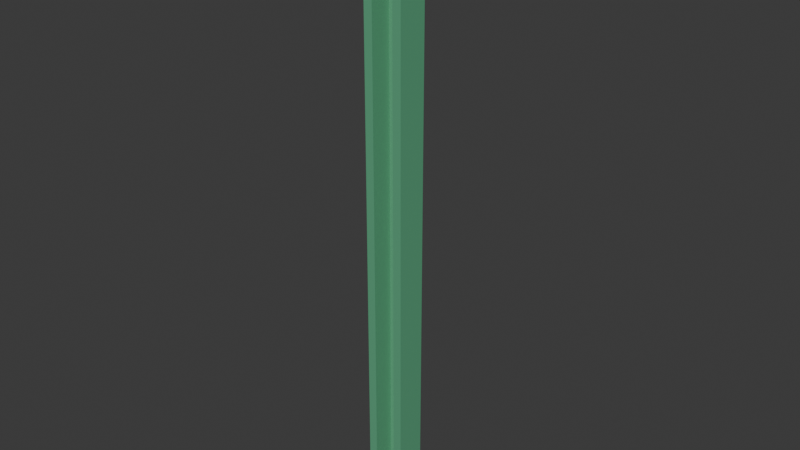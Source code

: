 # Source: roomwall_twosided_endcap.blend  (saved by Blender 5.0.119; exported with 4.5.12 LTS)
import bpy
from mathutils import Matrix  # noqa: F401  (used for matrix-valued properties, if any)

bpy.ops.wm.read_factory_settings(use_empty=True)
scene = bpy.context.scene
scene.name = 'Scene'

# ---- collections
col_room_wall = bpy.data.collections.new('Room Wall'); scene.collection.children.link(col_room_wall)

# ---- materials (node trees are filled in below, after node groups)
mat_wood = bpy.data.materials.new('Wood')
mat_wall_001 = bpy.data.materials.new('Wall.001')
mat_wall_001.alpha_threshold = 0.0
mat_wall_001.use_backface_culling_lightprobe_volume = False
mat_wall_001.roughness = 0.5
mat_wall_001.line_color = (0.0, 0.0, 0.0, 1.0)
mat_moulds_001 = bpy.data.materials.new('Moulds.001')
mat_wall_005 = bpy.data.materials.new('Wall.005')
mat_wall_005.alpha_threshold = 0.0
mat_wall_005.use_backface_culling_lightprobe_volume = False
mat_wall_005.roughness = 0.5
mat_wall_005.line_color = (0.0, 0.0, 0.0, 1.0)
mat_moulds_005 = bpy.data.materials.new('Moulds.005')
mat_wall_004 = bpy.data.materials.new('Wall.004')
mat_wall_004.alpha_threshold = 0.0
mat_wall_004.use_backface_culling_lightprobe_volume = False
mat_wall_004.roughness = 0.5
mat_wall_004.line_color = (0.0, 0.0, 0.0, 1.0)
mat_moulds_004 = bpy.data.materials.new('Moulds.004')
mat_wall_003 = bpy.data.materials.new('Wall.003')
mat_wall_003.alpha_threshold = 0.0
mat_wall_003.use_backface_culling_lightprobe_volume = False
mat_wall_003.roughness = 0.5
mat_wall_003.line_color = (0.0, 0.0, 0.0, 1.0)
mat_moulds_003 = bpy.data.materials.new('Moulds.003')
mat_wall = bpy.data.materials.new('Wall')
mat_wall.alpha_threshold = 0.0
mat_wall.use_backface_culling_lightprobe_volume = False
mat_wall.roughness = 0.5
mat_wall.line_color = (0.0, 0.0, 0.0, 1.0)
mat_moulds = bpy.data.materials.new('Moulds')
mat_wall_002 = bpy.data.materials.new('Wall.002')
mat_wall_002.alpha_threshold = 0.0
mat_wall_002.use_backface_culling_lightprobe_volume = False
mat_wall_002.roughness = 0.5
mat_wall_002.line_color = (0.0, 0.0, 0.0, 1.0)
mat_moulds_002 = bpy.data.materials.new('Moulds.002')

# ---- material node trees
mat_wood.use_nodes = True; mat_wood.node_tree.nodes.clear()
_N = mat_wood.node_tree.nodes; _L = mat_wood.node_tree.links
n0 = _N.new('ShaderNodeBsdfPrincipled'); n0.name = 'Principled BSDF'; n0.location = (-200, 100)
n0.inputs[0].default_value = (0.2983, 0.1686, 0.06547, 1.0)
n1 = _N.new('ShaderNodeOutputMaterial'); n1.name = 'Material Output'; n1.location = (200, 100)
_L.new(n0.outputs[0], n1.inputs[0])
n1.is_active_output = True
mat_wall_001.use_nodes = True; mat_wall_001.node_tree.nodes.clear()
_N = mat_wall_001.node_tree.nodes; _L = mat_wall_001.node_tree.links
n0 = _N.new('ShaderNodeOutputMaterial'); n0.name = 'Material Output'; n0.location = (200, 100)
n1 = _N.new('ShaderNodeBsdfPrincipled'); n1.name = 'Principled BSDF'; n1.location = (-200, 100)
n1.inputs[0].default_value = (0.1147, 0.3992, 0.2168, 1.0)
_L.new(n1.outputs[0], n0.inputs[0])
n0.is_active_output = True
mat_moulds_001.use_nodes = True; mat_moulds_001.node_tree.nodes.clear()
_N = mat_moulds_001.node_tree.nodes; _L = mat_moulds_001.node_tree.links
n0 = _N.new('ShaderNodeBsdfPrincipled'); n0.name = 'Principled BSDF'; n0.location = (-200, 100)
n0.inputs[0].default_value = (0.4387, 0.4933, 0.7358, 1.0)
n1 = _N.new('ShaderNodeOutputMaterial'); n1.name = 'Material Output'; n1.location = (200, 100)
_L.new(n0.outputs[0], n1.inputs[0])
n1.is_active_output = True
mat_wall_005.use_nodes = True; mat_wall_005.node_tree.nodes.clear()
_N = mat_wall_005.node_tree.nodes; _L = mat_wall_005.node_tree.links
n0 = _N.new('ShaderNodeOutputMaterial'); n0.name = 'Material Output'; n0.location = (200, 100)
n1 = _N.new('ShaderNodeBsdfPrincipled'); n1.name = 'Principled BSDF'; n1.location = (-200, 100)
n1.inputs[0].default_value = (0.1147, 0.3992, 0.2168, 1.0)
_L.new(n1.outputs[0], n0.inputs[0])
n0.is_active_output = True
mat_moulds_005.use_nodes = True; mat_moulds_005.node_tree.nodes.clear()
_N = mat_moulds_005.node_tree.nodes; _L = mat_moulds_005.node_tree.links
n0 = _N.new('ShaderNodeBsdfPrincipled'); n0.name = 'Principled BSDF'; n0.location = (-200, 100)
n0.inputs[0].default_value = (0.4387, 0.4933, 0.7358, 1.0)
n1 = _N.new('ShaderNodeOutputMaterial'); n1.name = 'Material Output'; n1.location = (200, 100)
_L.new(n0.outputs[0], n1.inputs[0])
n1.is_active_output = True
mat_wall_004.use_nodes = True; mat_wall_004.node_tree.nodes.clear()
_N = mat_wall_004.node_tree.nodes; _L = mat_wall_004.node_tree.links
n0 = _N.new('ShaderNodeOutputMaterial'); n0.name = 'Material Output'; n0.location = (200, 100)
n1 = _N.new('ShaderNodeBsdfPrincipled'); n1.name = 'Principled BSDF'; n1.location = (-200, 100)
n1.inputs[0].default_value = (0.1147, 0.3992, 0.2168, 1.0)
_L.new(n1.outputs[0], n0.inputs[0])
n0.is_active_output = True
mat_moulds_004.use_nodes = True; mat_moulds_004.node_tree.nodes.clear()
_N = mat_moulds_004.node_tree.nodes; _L = mat_moulds_004.node_tree.links
n0 = _N.new('ShaderNodeBsdfPrincipled'); n0.name = 'Principled BSDF'; n0.location = (-200, 100)
n0.inputs[0].default_value = (0.4387, 0.4933, 0.7358, 1.0)
n1 = _N.new('ShaderNodeOutputMaterial'); n1.name = 'Material Output'; n1.location = (200, 100)
_L.new(n0.outputs[0], n1.inputs[0])
n1.is_active_output = True
mat_wall_003.use_nodes = True; mat_wall_003.node_tree.nodes.clear()
_N = mat_wall_003.node_tree.nodes; _L = mat_wall_003.node_tree.links
n0 = _N.new('ShaderNodeOutputMaterial'); n0.name = 'Material Output'; n0.location = (200, 100)
n1 = _N.new('ShaderNodeBsdfPrincipled'); n1.name = 'Principled BSDF'; n1.location = (-200, 100)
n1.inputs[0].default_value = (0.1147, 0.3992, 0.2168, 1.0)
_L.new(n1.outputs[0], n0.inputs[0])
n0.is_active_output = True
mat_moulds_003.use_nodes = True; mat_moulds_003.node_tree.nodes.clear()
_N = mat_moulds_003.node_tree.nodes; _L = mat_moulds_003.node_tree.links
n0 = _N.new('ShaderNodeBsdfPrincipled'); n0.name = 'Principled BSDF'; n0.location = (-200, 100)
n0.inputs[0].default_value = (0.4387, 0.4933, 0.7358, 1.0)
n1 = _N.new('ShaderNodeOutputMaterial'); n1.name = 'Material Output'; n1.location = (200, 100)
_L.new(n0.outputs[0], n1.inputs[0])
n1.is_active_output = True
mat_wall.use_nodes = True; mat_wall.node_tree.nodes.clear()
_N = mat_wall.node_tree.nodes; _L = mat_wall.node_tree.links
n0 = _N.new('ShaderNodeOutputMaterial'); n0.name = 'Material Output'; n0.location = (200, 100)
n1 = _N.new('ShaderNodeBsdfPrincipled'); n1.name = 'Principled BSDF'; n1.location = (-200, 100)
n1.inputs[0].default_value = (0.1147, 0.3992, 0.2168, 1.0)
_L.new(n1.outputs[0], n0.inputs[0])
n0.is_active_output = True
mat_moulds.use_nodes = True; mat_moulds.node_tree.nodes.clear()
_N = mat_moulds.node_tree.nodes; _L = mat_moulds.node_tree.links
n0 = _N.new('ShaderNodeBsdfPrincipled'); n0.name = 'Principled BSDF'; n0.location = (-200, 100)
n0.inputs[0].default_value = (0.4387, 0.4933, 0.7358, 1.0)
n1 = _N.new('ShaderNodeOutputMaterial'); n1.name = 'Material Output'; n1.location = (200, 100)
_L.new(n0.outputs[0], n1.inputs[0])
n1.is_active_output = True
mat_wall_002.use_nodes = True; mat_wall_002.node_tree.nodes.clear()
_N = mat_wall_002.node_tree.nodes; _L = mat_wall_002.node_tree.links
n0 = _N.new('ShaderNodeOutputMaterial'); n0.name = 'Material Output'; n0.location = (200, 100)
n1 = _N.new('ShaderNodeBsdfPrincipled'); n1.name = 'Principled BSDF'; n1.location = (-200, 100)
n1.inputs[0].default_value = (0.1147, 0.3992, 0.2168, 1.0)
_L.new(n1.outputs[0], n0.inputs[0])
n0.is_active_output = True
mat_moulds_002.use_nodes = True; mat_moulds_002.node_tree.nodes.clear()
_N = mat_moulds_002.node_tree.nodes; _L = mat_moulds_002.node_tree.links
n0 = _N.new('ShaderNodeBsdfPrincipled'); n0.name = 'Principled BSDF'; n0.location = (-200, 100)
n0.inputs[0].default_value = (0.4387, 0.4933, 0.7358, 1.0)
n1 = _N.new('ShaderNodeOutputMaterial'); n1.name = 'Material Output'; n1.location = (200, 100)
_L.new(n0.outputs[0], n1.inputs[0])
n1.is_active_output = True

# ---- world
world_world = bpy.data.worlds.new('World'); scene.world = world_world
world_world.use_nodes = True; world_world.node_tree.nodes.clear()
_N = world_world.node_tree.nodes; _L = world_world.node_tree.links
n0 = _N.new('ShaderNodeOutputWorld'); n0.name = 'World Output'; n0.location = (200, 100)
n1 = _N.new('ShaderNodeBackground'); n1.name = 'Background'; n1.location = (-200, 100)
n1.inputs[0].default_value = (0.05088, 0.05088, 0.05088, 1.0)
_L.new(n1.outputs[0], n0.inputs[0])
n0.is_active_output = True
world_world.color = (0.05088, 0.05088, 0.05088)
world_world.sun_shadow_jitter_overblur = 0.0

# ---- meshes
me_cube_003 = bpy.data.meshes.new('Cube.003')
me_cube_003.from_pydata([(-1.118e-08, 0.1, -5.588e-09), (-1.118e-08, 5.96e-08, -1.28e-07), (-1.118e-08, 0.1, 0.05), (-1.118e-08, 5.96e-08, 0.05), (0.1, 0.1, -5.588e-09), (0.1, 5.96e-08, -1.28e-07), (0.1, 0.1, 0.05), (0.1, 5.96e-08, 0.05), (-1.118e-08, 0.1, 2.75), (-1.118e-08, 5.96e-08, 2.75), (-1.118e-08, 0.1, 2.8), (-1.118e-08, 5.96e-08, 2.8), (0.1, 0.1, 2.75), (0.1, 5.96e-08, 2.75), (0.1, 0.1, 2.8), (0.1, 5.96e-08, 2.8)], [], [(0, 1, 3, 2), (2, 3, 7, 6), (6, 7, 5, 4), (4, 5, 1, 0), (2, 6, 4, 0), (7, 3, 1, 5), (8, 9, 11, 10), (10, 11, 15, 14), (14, 15, 13, 12), (12, 13, 9, 8), (10, 14, 12, 8), (15, 11, 9, 13)])
_uv = me_cube_003.uv_layers.new(name='UVMap')
_uv.uv.foreach_set('vector', [0.375, 0.0, 0.625, 0.0, 0.625, 0.25, 0.375, 0.25, 0.375, 0.25, 0.625, 0.25, 0.625, 0.5, 0.375, 0.5, 0.375, 0.5, 0.625, 0.5, 0.625, 0.75, 0.375, 0.75, 0.375, 0.75, 0.625, 0.75, 0.625, 1.0, 0.375, 1.0, 0.125, 0.5, 0.375, 0.5, 0.375, 0.75, 0.125, 0.75, 0.625, 0.5, 0.875, 0.5, 0.875, 0.75, 0.625, 0.75, 0.375, 0.0, 0.625, 0.0, 0.625, 0.25, 0.375, 0.25, 0.375, 0.25, 0.625, 0.25, 0.625, 0.5, 0.375, 0.5, 0.375, 0.5, 0.625, 0.5, 0.625, 0.75, 0.375, 0.75, 0.375, 0.75, 0.625, 0.75, 0.625, 1.0, 0.375, 1.0, 0.125, 0.5, 0.375, 0.5, 0.375, 0.75, 0.125, 0.75, 0.625, 0.5, 0.875, 0.5, 0.875, 0.75, 0.625, 0.75])
me_cube_003.materials.append(mat_wood)
me_cube_003.update()
me_cube_001 = bpy.data.meshes.new('Cube.001')
me_cube_001.from_pydata([(0.14, 9.934e-09, 0.0), (0.1547, -0.01489, 0.0), (0.14, 9.934e-09, 0.0577), (0.1547, -0.01489, 0.0577), (0.14, 0.14, 0.0577), (0.14, 0.14, 0.0), (0.1547, 0.1395, 0.0), (0.1547, 0.14, 0.0577), (0.1, -2.002e-08, 0.0), (0.1, -0.01471, 0.0), (0.1, -1.676e-08, 0.0577), (0.1, -0.01471, 0.0577), (0.154, -0.01471, 0.0), (0.1545, -0.01471, 0.0577), (0.1, -2.002e-08, 2.8), (0.1, -1.676e-08, 2.72), (0.1, -0.06737, 2.8), (0.1, -0.06737, 2.787), (0.14, 9.934e-09, 2.8), (0.2073, -0.06737, 2.8), (0.2073, -0.06737, 2.787), (0.1535, -0.01454, 2.72), (0.14, 9.934e-09, 2.72), (0.2074, -0.06787, 2.8), (0.1545, -0.0141, 2.72), (0.2074, -0.06787, 2.787), (0.14, 0.14, 2.72), (0.14, 0.14, 2.8), (0.2074, 0.14, 2.8), (0.2074, 0.14, 2.787), (0.1545, 0.14, 2.72), (0.1, 0.14, 0.0), (0.1, 0.14, 2.8), (0.14, 0.04, 0.0), (0.14, 0.04, 2.8), (-0.05489, -0.01471, 0.0), (-0.05489, -0.01471, 0.0577), (0.09954, -0.01471, 0.0), (-0.04, 0.14, 0.0), (-0.05471, 0.14, 0.0), (-0.04, 0.14, 0.0577), (-0.05471, 0.14, 0.0577), (-0.04, 1.987e-08, 0.0577), (-0.04, -5.096e-06, 0.0), (-0.05471, -0.01401, 0.0), (-0.05471, -0.01447, 0.0577), (-0.04, 0.14, 2.8), (-0.04, 0.14, 2.72), (-0.1074, 0.14, 2.8), (-0.05454, 0.14, 2.72), (-0.1074, 0.14, 2.787), (-0.04, 1.987e-08, 2.72), (-0.04, -4.967e-08, 2.8), (-0.1074, -0.06731, 2.8), (-0.1074, -0.06731, 2.787), (-0.05454, -0.01347, 2.72), (-0.1079, -0.06737, 2.8), (-0.0541, -0.01454, 2.72), (-0.1079, -0.06737, 2.787), (0.1, -0.01454, 2.72), (2.98e-08, 0.14, 0.0), (2.98e-08, 0.14, 2.8), (0.1, 0.04, 0.0), (0.1, 0.04, 2.8), (-7.451e-09, 0.04, 2.8), (-7.451e-09, 0.04, 0.0), (-1.863e-08, 0.0, 0.0), (-1.863e-08, 0.0, 2.8)], [], [(2, 0, 1, 3), (0, 5, 6, 1), (4, 7, 6, 5), (7, 4, 2, 3), (6, 7, 3, 1), (8, 0, 12, 9), (2, 13, 12, 0), (13, 2, 10, 11), (12, 13, 11, 9), (18, 19, 20, 21, 22), (15, 22, 21, 59), (19, 18, 14, 16), (21, 20, 17, 59), (20, 19, 16, 17), (27, 28, 29, 30, 26), (18, 22, 24, 25, 23), (22, 26, 30, 24), (28, 27, 18, 23), (30, 29, 25, 24), (29, 28, 23, 25), (31, 32, 27, 5), (62, 63, 32, 31), (22, 15, 10, 2), (33, 62, 31, 5), (63, 34, 27, 32), (34, 33, 5, 27), (18, 34, 63, 14), (18, 22, 2, 0, 33, 34), (33, 0, 8, 62), (42, 43, 35, 36), (43, 8, 37, 35), (11, 10, 42, 36), (37, 11, 36, 35), (40, 38, 39, 41), (38, 43, 44, 39), (42, 45, 44, 43), (45, 42, 40, 41), (44, 45, 41, 39), (52, 53, 54, 55, 51), (46, 47, 49, 50, 48), (47, 51, 55, 49), (53, 52, 46, 48), (55, 54, 50, 49), (54, 53, 48, 50), (52, 51, 57, 58, 56), (51, 15, 59, 57), (16, 14, 52, 56), (59, 17, 58, 57), (17, 16, 56, 58), (65, 64, 63, 62), (51, 47, 40, 42), (60, 61, 64, 65), (66, 65, 62, 8), (38, 40, 47, 46, 61, 60), (64, 67, 14, 63), (67, 66, 8, 14), (52, 67, 64, 61, 46), (52, 51, 42, 43, 66, 67), (66, 43, 38, 60, 65)])
me_cube_001.polygons.foreach_set('material_index', [1, 1, 0, 1, 1, 3, 2, 3, 3, 2, 3, 3, 3, 3, 4, 5, 5, 5, 5, 5, 2, 2, 2, 2, 2, 2, 2, 2, 2, 7, 7, 7, 7, 9, 9, 8, 9, 9, 8, 9, 9, 9, 9, 9, 11, 11, 11, 11, 11, 8, 8, 8, 8, 8, 8, 8, 8, 8, 8])
_uv = me_cube_001.uv_layers.new(name='UVMap')
_uv.uv.foreach_set('vector', [0.3802, 0.75, 0.375, 0.75, 0.375, 0.75, 0.3802, 0.75, 0.375, 0.75, 0.375, 0.7325, 0.375, 0.7325, 0.375, 0.75, 0.3802, 0.75, 0.3802, 0.7324, 0.375, 0.7325, 0.375, 0.7325, 0.3802, 0.7324, 0.3802, 0.75, 0.3802, 0.75, 0.3802, 0.75, 0.375, 0.7325, 0.3802, 0.7324, 0.3802, 0.75, 0.375, 0.75, 0.375, 0.75, 0.375, 0.7325, 0.375, 0.7325, 0.375, 0.75, 0.3802, 0.75, 0.3802, 0.7324, 0.375, 0.7325, 0.375, 0.7325, 0.3802, 0.7324, 0.3802, 0.75, 0.3802, 0.75, 0.3802, 0.75, 0.375, 0.7325, 0.3802, 0.7324, 0.3802, 0.75, 0.375, 0.75, 0.625, 0.7325, 0.625, 0.7325, 0.6239, 0.7325, 0.6178, 0.7325, 0.6178, 0.75, 0.6178, 0.75, 0.6178, 0.75, 0.6178, 0.7325, 0.6178, 0.75, 0.625, 0.7325, 0.625, 0.7325, 0.625, 0.75, 0.625, 0.75, 0.6178, 0.7325, 0.6239, 0.7325, 0.6239, 0.75, 0.6178, 0.75, 0.6239, 0.7325, 0.625, 0.7325, 0.625, 0.75, 0.6239, 0.75, 0.625, 0.7325, 0.625, 0.7325, 0.6239, 0.7325, 0.6178, 0.7325, 0.6178, 0.75, 0.625, 0.75, 0.6178, 0.75, 0.6178, 0.75, 0.6239, 0.75, 0.625, 0.75, 0.6178, 0.75, 0.6178, 0.75, 0.6178, 0.7325, 0.6178, 0.75, 0.625, 0.7325, 0.625, 0.7325, 0.625, 0.75, 0.625, 0.75, 0.6178, 0.7325, 0.6239, 0.7325, 0.6239, 0.75, 0.6178, 0.75, 0.6239, 0.7325, 0.625, 0.7325, 0.625, 0.75, 0.6239, 0.75, 0.375, 0.0, 0.625, 0.0, 0.625, 0.0, 0.375, 0.0, 0.375, 0.0, 0.625, 0.0, 0.625, 0.0, 0.375, 0.0, 0.6178, 0.75, 0.6178, 0.75, 0.3802, 0.75, 0.3802, 0.75, 0.125, 0.75, 0.125, 0.75, 0.125, 0.75, 0.125, 0.75, 0.875, 0.75, 0.875, 0.75, 0.875, 0.75, 0.875, 0.75, 0.875, 0.75, 0.375, 0.0, 0.375, 0.0, 0.875, 0.75, 0.625, 0.7325, 0.875, 0.75, 0.875, 0.75, 0.625, 0.75, 0.625, 0.7325, 0.6178, 0.75, 0.3802, 0.75, 0.375, 0.7325, 0.375, 0.0, 0.875, 0.75, 0.125, 0.75, 0.375, 0.7325, 0.375, 0.75, 0.125, 0.75, 0.3802, 0.75, 0.375, 0.75, 0.375, 0.75, 0.3802, 0.75, 0.375, 0.75, 0.375, 0.7325, 0.375, 0.7325, 0.375, 0.75, 0.3802, 0.7324, 0.3802, 0.75, 0.3802, 0.75, 0.3802, 0.75, 0.375, 0.7325, 0.3802, 0.7324, 0.3802, 0.75, 0.375, 0.75, 0.3802, 0.75, 0.375, 0.75, 0.375, 0.75, 0.3802, 0.75, 0.375, 0.75, 0.375, 0.7325, 0.375, 0.7325, 0.375, 0.75, 0.3802, 0.75, 0.3802, 0.7324, 0.375, 0.7325, 0.375, 0.7325, 0.3802, 0.7324, 0.3802, 0.75, 0.3802, 0.75, 0.3802, 0.75, 0.375, 0.7325, 0.3802, 0.7324, 0.3802, 0.75, 0.375, 0.75, 0.625, 0.7325, 0.625, 0.7325, 0.6239, 0.7325, 0.6178, 0.7325, 0.6178, 0.75, 0.625, 0.75, 0.6178, 0.75, 0.6178, 0.75, 0.6239, 0.75, 0.625, 0.75, 0.6178, 0.75, 0.6178, 0.75, 0.6178, 0.7325, 0.6178, 0.75, 0.625, 0.7325, 0.625, 0.7325, 0.625, 0.75, 0.625, 0.75, 0.6178, 0.7325, 0.6239, 0.7325, 0.6239, 0.75, 0.6178, 0.75, 0.6239, 0.7325, 0.625, 0.7325, 0.625, 0.75, 0.6239, 0.75, 0.625, 0.75, 0.6178, 0.75, 0.6178, 0.75, 0.6239, 0.75, 0.625, 0.75, 0.6178, 0.75, 0.6178, 0.75, 0.6178, 0.7325, 0.6178, 0.75, 0.625, 0.7325, 0.625, 0.7325, 0.625, 0.75, 0.625, 0.75, 0.6178, 0.7325, 0.6239, 0.7325, 0.6239, 0.75, 0.6178, 0.75, 0.6239, 0.7325, 0.625, 0.7325, 0.625, 0.75, 0.6239, 0.75, 0.375, 0.0, 0.625, 0.0, 0.625, 0.0, 0.375, 0.0, 0.6178, 0.75, 0.6178, 0.75, 0.3802, 0.75, 0.3802, 0.75, 0.375, 0.0, 0.625, 0.0, 0.625, 0.0, 0.375, 0.0, 0.125, 0.75, 0.125, 0.75, 0.125, 0.75, 0.125, 0.75, 0.375, 0.75, 0.3802, 0.75, 0.6178, 0.75, 0.625, 0.75, 0.625, 1.0, 0.375, 1.0, 0.875, 0.75, 0.875, 0.75, 0.875, 0.75, 0.875, 0.75, 0.875, 0.75, 0.375, 0.0, 0.375, 0.0, 0.875, 0.75, 0.625, 0.7325, 0.875, 0.75, 0.875, 0.75, 0.875, 0.75, 0.625, 0.75, 0.625, 0.7325, 0.6178, 0.75, 0.3802, 0.75, 0.375, 0.7325, 0.375, 0.0, 0.875, 0.75, 0.125, 0.75, 0.375, 0.7325, 0.375, 0.75, 0.125, 0.75, 0.125, 0.75])
me_cube_001.materials.append(mat_wall_001)
me_cube_001.materials.append(mat_moulds_001)
me_cube_001.materials.append(mat_wall_005)
me_cube_001.materials.append(mat_moulds_005)
me_cube_001.materials.append(mat_wall_004)
me_cube_001.materials.append(mat_moulds_004)
me_cube_001.materials.append(mat_wall_003)
me_cube_001.materials.append(mat_moulds_003)
me_cube_001.materials.append(mat_wall)
me_cube_001.materials.append(mat_moulds)
me_cube_001.materials.append(mat_wall_002)
me_cube_001.materials.append(mat_moulds_002)
me_cube_001.update()

# ---- objects
ob_horzontal_support__col = bpy.data.objects.new('Horzontal Support -col', me_cube_003)
ob_wall__col = bpy.data.objects.new('Wall -col', me_cube_001)

# ---- transforms, parenting, visibility, modifiers, constraints
ob_horzontal_support__col.location = (0.0, 0.0, 0.0)
ob_wall__col.location = (0.1, 0.14, 0.0)
ob_wall__col.rotation_euler = (0.0, -0.0, 3.142)

# ---- collection membership
col_room_wall.objects.link(ob_horzontal_support__col)
col_room_wall.objects.link(ob_wall__col)

# ---- scene / render settings (as saved in the file)
scene.frame_start = 1; scene.frame_end = 250; scene.frame_set(1)
scene.render.engine = 'BLENDER_EEVEE_NEXT'
scene.render.bake_bias = 0.0
scene.render.bake_samples = 0
scene.cycles.sampling_pattern = 'TABULATED_SOBOL'
scene.eevee.use_volume_custom_range = False
bpy.context.view_layer.update()

# ---- added for rendering (the .blend has no active camera and no usable light): camera, sun
cam_auto = bpy.data.cameras.new('AutoCamera')
cam_auto.lens = 50.0
cam_auto.sensor_width = 36.0
cam_auto.clip_end = 1000.0
ob_auto_camera = bpy.data.objects.new('AutoCamera', cam_auto)
scene.collection.objects.link(ob_auto_camera)
ob_auto_camera.location = (2.66433, -3.03296, 3.49126)
ob_auto_camera.rotation_euler = (1.09748, -7.21219e-08, 0.694738)
scene.camera = ob_auto_camera
light_auto_sun = bpy.data.lights.new('AutoSun', 'SUN')
light_auto_sun.energy = 3.0
light_auto_sun.angle = 0.0523599
ob_auto_sun = bpy.data.objects.new('AutoSun', light_auto_sun)
scene.collection.objects.link(ob_auto_sun)
ob_auto_sun.rotation_euler = (0.872665, 0.174533, 0.523599)
bpy.context.view_layer.update()
